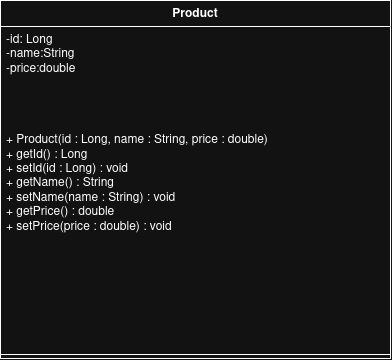

The diagram above was exported from draw.io. Its source (the exported page's mxGraphModel, read from the mxfile embedded in the PNG):
<mxGraphModel dx="1414" dy="798" grid="1" gridSize="10" guides="1" tooltips="1" connect="1" arrows="1" fold="1" page="1" pageScale="1" pageWidth="850" pageHeight="1100" math="0" shadow="0">
  <root>
    <mxCell id="0" />
    <mxCell id="1" parent="0" />
    <mxCell id="R6bk0mU0yp_lCFvdXSmx-1" parent="1" style="swimlane;fontStyle=1;align=center;verticalAlign=top;childLayout=stackLayout;horizontal=1;startSize=26;horizontalStack=0;resizeParent=1;resizeParentMax=0;resizeLast=0;collapsible=1;marginBottom=0;whiteSpace=wrap;html=1;" value="Product" vertex="1">
      <mxGeometry height="358" width="390" x="230" y="260" as="geometry" />
    </mxCell>
    <mxCell id="R6bk0mU0yp_lCFvdXSmx-2" parent="R6bk0mU0yp_lCFvdXSmx-1" style="text;strokeColor=none;fillColor=none;align=left;verticalAlign=top;spacingLeft=4;spacingRight=4;overflow=hidden;rotatable=0;points=[[0,0.5],[1,0.5]];portConstraint=eastwest;whiteSpace=wrap;html=1;" value="&lt;div&gt;-id: Long&lt;/div&gt;&lt;div&gt;-name:String&lt;/div&gt;&lt;div&gt;-price:double&lt;/div&gt;" vertex="1">
      <mxGeometry height="86" width="390" y="26" as="geometry" />
    </mxCell>
    <mxCell id="R6bk0mU0yp_lCFvdXSmx-4" parent="R6bk0mU0yp_lCFvdXSmx-1" style="text;strokeColor=none;fillColor=none;align=left;verticalAlign=top;spacingLeft=4;spacingRight=4;overflow=hidden;rotatable=0;points=[[0,0.5],[1,0.5]];portConstraint=eastwest;whiteSpace=wrap;html=1;" value="&lt;br&gt;+ Product(id : Long, name : String, price : double)&lt;br&gt;+ getId() : Long&lt;br&gt;+ setId(id : Long) : void&lt;br&gt;+ getName() : String&lt;br&gt;+ setName(name : String) : void&lt;br&gt;+ getPrice() : double&lt;br&gt;+ setPrice(price : double) : void" vertex="1">
      <mxGeometry height="238" width="390" y="112" as="geometry" />
    </mxCell>
    <mxCell id="R6bk0mU0yp_lCFvdXSmx-3" parent="R6bk0mU0yp_lCFvdXSmx-1" style="line;strokeWidth=1;fillColor=none;align=left;verticalAlign=middle;spacingTop=-1;spacingLeft=3;spacingRight=3;rotatable=0;labelPosition=right;points=[];portConstraint=eastwest;strokeColor=inherit;" value="" vertex="1">
      <mxGeometry height="8" width="390" y="350" as="geometry" />
    </mxCell>
  </root>
</mxGraphModel>